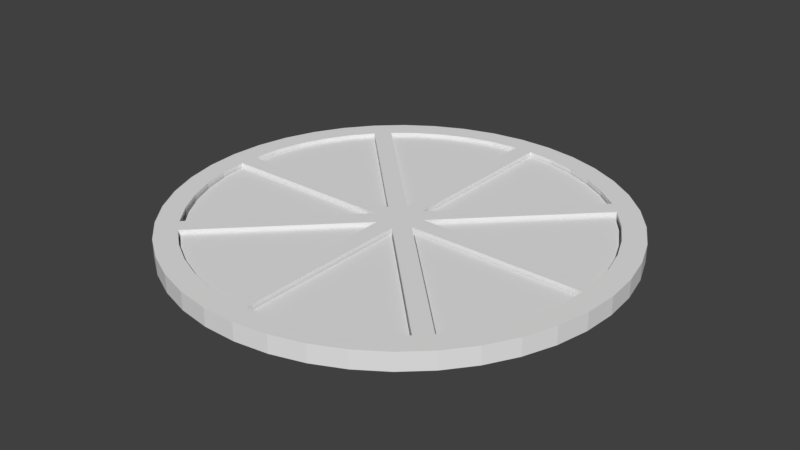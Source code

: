 # Source: tomatoslice.blend  (saved by Blender 2.78.0; exported with 4.5.12 LTS)
import bpy
from mathutils import Matrix  # noqa: F401  (used for matrix-valued properties, if any)

bpy.ops.wm.read_factory_settings(use_empty=True)
scene = bpy.context.scene
scene.name = 'Scene'

# ---- collections
col_collection_1 = bpy.data.collections.new('Collection 1'); scene.collection.children.link(col_collection_1)

# ---- world
world_world = bpy.data.worlds.new('World'); scene.world = world_world
world_world.color = (0.05088, 0.05088, 0.05088)
world_world.use_sun_shadow = False
world_world.sun_shadow_jitter_overblur = 0.0
world_world.cycles.sampling_method = 'MANUAL'

# ---- meshes
me_tomatoslice_001 = bpy.data.meshes.new('Tomatoslice.001')
me_tomatoslice_001.from_pydata([(-0.0267, 0.5676, 0.0127), (-0.1048, 0.5589, 0.0127), (-0.0267, 0.06367, 0.0127), (-0.181, 0.5391, 0.0127), (-0.2535, 0.5089, 0.0127), (-0.3211, 0.4686, 0.0127), (-0.3822, 0.4192, 0.0127), (-0.0267, 0.5676, -0.0127), (-0.1048, 0.5589, -0.0127), (-0.181, 0.5391, -0.0127), (-0.2535, 0.5089, -0.0127), (-0.3211, 0.4686, -0.0127), (-0.3822, 0.4192, -0.0127), (-0.0267, 0.06367, -0.0127), (-0.38, -0.4201, 0.0127), (-0.3195, -0.4691, 0.0127), (-0.02716, -0.06724, 0.0127), (-0.2524, -0.5089, 0.0127), (-0.1803, -0.5384, 0.0127), (-0.1047, -0.5572, 0.0127), (-0.02716, -0.5648, 0.0127), (-0.38, -0.4201, -0.0127), (-0.3195, -0.4691, -0.0127), (-0.2524, -0.5089, -0.0127), (-0.1803, -0.5384, -0.0127), (-0.1047, -0.5572, -0.0127), (-0.02716, -0.5648, -0.0127), (-0.02716, -0.06724, -0.0127), (0.02987, -0.5631, 0.0127), (0.1069, -0.5565, 0.0127), (0.02987, -0.07059, 0.0127), (0.182, -0.5383, 0.0127), (0.2535, -0.509, 0.0127), (0.3198, -0.4693, 0.0127), (0.3794, -0.4201, 0.0127), (0.02987, -0.5631, -0.0127), (0.1069, -0.5565, -0.0127), (0.182, -0.5383, -0.0127), (0.2535, -0.509, -0.0127), (0.3198, -0.4693, -0.0127), (0.3794, -0.4201, -0.0127), (0.02987, -0.07059, -0.0127), (0.5629, -0.03275, 0.0127), (0.07439, -0.03275, 0.0127), (0.5546, -0.1087, 0.0127), (0.5359, -0.1828, 0.0127), (0.5069, -0.2535, 0.0127), (0.4685, -0.3195, 0.0127), (0.4212, -0.3795, 0.0127), (0.07439, -0.03275, -0.0127), (0.4212, -0.3795, -0.0127), (0.4685, -0.3195, -0.0127), (0.5069, -0.2535, -0.0127), (0.5359, -0.1828, -0.0127), (0.5546, -0.1087, -0.0127), (0.5629, -0.03275, -0.0127), (0.5654, 0.02637, 0.0127), (0.556, 0.1031, 0.0127), (0.07039, 0.02637, 0.0127), (0.5366, 0.178, 0.0127), (0.5074, 0.2496, 0.0127), (0.4691, 0.3167, 0.0127), (0.4223, 0.3783, 0.0127), (0.5654, 0.02637, -0.0127), (0.556, 0.1031, -0.0127), (0.5366, 0.178, -0.0127), (0.5074, 0.2496, -0.0127), (0.4691, 0.3167, -0.0127), (0.4223, 0.3783, -0.0127), (0.07039, 0.02637, -0.0127), (-0.5676, -0.02908, 0.0127), (-0.5571, -0.1062, 0.0127), (-0.06532, -0.02908, 0.0127), (-0.5361, -0.1811, 0.0127), (-0.5051, -0.2525, 0.0127), (-0.4646, -0.3189, 0.0127), (-0.4154, -0.3791, 0.0127), (-0.5676, -0.02908, -0.0127), (-0.5571, -0.1062, -0.0127), (-0.5361, -0.1811, -0.0127), (-0.5051, -0.2525, -0.0127), (-0.4646, -0.3189, -0.0127), (-0.4154, -0.3791, -0.0127), (-0.06532, -0.02908, -0.0127), (0.383, 0.4192, 0.0127), (0.3217, 0.4684, 0.0127), (0.02743, 0.06367, 0.0127), (0.2541, 0.5085, 0.0127), (0.1816, 0.5386, 0.0127), (0.1055, 0.5582, 0.0127), (0.02743, 0.5668, 0.0127), (0.383, 0.4192, -0.0127), (0.3217, 0.4684, -0.0127), (0.2541, 0.5085, -0.0127), (0.1816, 0.5386, -0.0127), (0.1055, 0.5582, -0.0127), (0.02743, 0.5668, -0.0127), (0.02743, 0.06367, -0.0127), (-0.4214, 0.3829, 0.0127), (-0.4704, 0.3209, 0.0127), (-0.06294, 0.02439, 0.0127), (-0.5103, 0.2527, 0.0127), (-0.5401, 0.1796, 0.0127), (-0.5593, 0.1029, 0.0127), (-0.5676, 0.02439, 0.0127), (-0.4214, 0.3829, -0.0127), (-0.4704, 0.3209, -0.0127), (-0.5103, 0.2527, -0.0127), (-0.5401, 0.1796, -0.0127), (-0.5593, 0.1029, -0.0127), (-0.5676, 0.02439, -0.0127), (-0.06294, 0.02439, -0.0127), (-0.4211, -0.3864, 0.0254), (0.571, 0.02304, 0.0254), (0.4212, -0.3863, 0.0254), (0.5708, -0.02776, 0.0254), (-0.0254, 0.5709, 0.0254)], [(113, 115)], [(0, 1, 2), (2, 1, 3), (2, 3, 4), (4, 5, 2), (2, 5, 6), (0, 7, 1), (1, 7, 8), (1, 8, 9), (1, 9, 3), (3, 9, 10), (3, 10, 4), (4, 10, 11), (4, 11, 5), (5, 11, 12), (5, 12, 6), (12, 13, 6), (6, 13, 2), (13, 7, 2), (2, 7, 0), (7, 13, 8), (8, 13, 9), (9, 13, 10), (10, 13, 11), (11, 13, 12), (14, 15, 16), (16, 15, 17), (16, 17, 18), (18, 19, 16), (16, 19, 20), (21, 22, 14), (14, 22, 15), (15, 22, 23), (15, 23, 17), (17, 23, 24), (17, 24, 18), (18, 24, 25), (18, 25, 19), (19, 25, 26), (19, 26, 20), (26, 27, 20), (20, 27, 16), (27, 21, 16), (16, 21, 14), (21, 27, 22), (22, 27, 23), (23, 27, 24), (24, 27, 25), (25, 27, 26), (28, 29, 30), (30, 29, 31), (30, 31, 32), (32, 33, 30), (30, 33, 34), (35, 36, 28), (28, 36, 29), (29, 36, 37), (29, 37, 31), (31, 37, 38), (31, 38, 32), (32, 38, 39), (32, 39, 33), (33, 39, 34), (34, 39, 40), (40, 41, 34), (34, 41, 30), (41, 35, 30), (30, 35, 28), (35, 41, 36), (36, 41, 37), (37, 41, 38), (38, 41, 39), (39, 41, 40), (42, 43, 44), (44, 43, 45), (45, 43, 46), (46, 43, 47), (47, 43, 48), (49, 50, 43), (43, 50, 48), (50, 51, 48), (48, 51, 47), (47, 51, 52), (47, 52, 46), (46, 52, 53), (46, 53, 45), (45, 53, 54), (45, 54, 44), (44, 54, 42), (42, 54, 55), (55, 49, 42), (42, 49, 43), (55, 54, 49), (49, 54, 53), (49, 53, 52), (52, 51, 49), (49, 51, 50), (56, 57, 58), (58, 57, 59), (58, 59, 60), (60, 61, 58), (58, 61, 62), (63, 64, 56), (56, 64, 57), (57, 64, 65), (57, 65, 59), (59, 65, 66), (59, 66, 60), (60, 66, 67), (60, 67, 61), (61, 67, 62), (62, 67, 68), (68, 69, 62), (62, 69, 58), (69, 63, 58), (58, 63, 56), (63, 69, 64), (64, 69, 65), (65, 69, 66), (66, 69, 67), (67, 69, 68), (70, 71, 72), (72, 71, 73), (72, 73, 74), (74, 75, 72), (72, 75, 76), (77, 78, 70), (70, 78, 71), (71, 78, 79), (71, 79, 73), (73, 79, 80), (73, 80, 74), (74, 80, 81), (74, 81, 75), (75, 81, 76), (76, 81, 82), (82, 83, 76), (76, 83, 72), (83, 77, 72), (72, 77, 70), (77, 83, 78), (78, 83, 79), (79, 83, 80), (80, 83, 81), (81, 83, 82), (84, 85, 86), (86, 85, 87), (86, 87, 88), (88, 89, 86), (86, 89, 90), (84, 91, 85), (85, 91, 92), (85, 92, 93), (85, 93, 87), (87, 93, 94), (87, 94, 88), (88, 94, 95), (88, 95, 89), (89, 95, 96), (89, 96, 90), (96, 97, 90), (90, 97, 86), (97, 91, 86), (86, 91, 84), (91, 97, 92), (92, 97, 93), (93, 97, 94), (94, 97, 95), (95, 97, 96), (98, 99, 100), (100, 99, 101), (100, 101, 102), (102, 103, 100), (100, 103, 104), (105, 106, 98), (98, 106, 99), (99, 106, 107), (99, 107, 101), (101, 107, 108), (101, 108, 102), (102, 108, 109), (102, 109, 103), (103, 109, 104), (104, 109, 110), (110, 111, 104), (104, 111, 100), (111, 105, 100), (100, 105, 98), (105, 111, 106), (106, 111, 107), (107, 111, 108), (108, 111, 109), (109, 111, 110)])
me_tomatoslice_001.use_remesh_preserve_volume = False
me_tomatoslice_001.use_remesh_preserve_attributes = False
me_tomatoslice_001.use_mirror_vertex_groups = False
me_tomatoslice_001.update()
me_tomatoslice = bpy.data.meshes.new('Tomatoslice')
me_tomatoslice.from_pydata([(-0.0254, 0.06025, -0.0254), (-0.4222, 0.3852, -0.0254), (-0.3863, 0.4212, -0.0254), (-0.4655, 0.4319, -0.0254), (-0.3959, 0.4965, -0.0254), (-0.0254, 0.5709, -0.0254), (0.0254, 0.5709, -0.0254), (0.0254, 0.06003, -0.0254), (-0.06003, 0.02304, -0.0254), (0.06025, 0.02304, -0.0254), (-0.0624, -0.02776, -0.0254), (0.06261, -0.02776, -0.0254), (0.0254, -0.0624, -0.0254), (0.3852, -0.4222, -0.0254), (0.4212, -0.3863, -0.0254), (0.4655, -0.4319, -0.0254), (0.5247, -0.3577, -0.0254), (0.4705, -0.3244, -0.0254), (0.5109, -0.2562, -0.0254), (-0.1046, 0.5619, -0.0254), (-0.04745, 0.6332, -0.0254), (0.04745, 0.6332, -0.0254), (0.1046, 0.5618, -0.0254), (0.1413, 0.6191, -0.0254), (0.1818, 0.5418, -0.0254), (0.232, 0.5911, -0.0254), (0.2554, 0.5113, -0.0254), (0.3175, 0.5499, -0.0254), (0.3241, 0.4707, -0.0254), (0.3959, 0.4965, -0.0254), (0.3864, 0.4211, -0.0254), (0.4655, 0.4319, -0.0254), (0.4223, 0.3851, -0.0254), (0.5247, 0.3577, -0.0254), (0.4718, 0.3225, -0.0254), (0.5122, 0.2536, -0.0254), (0.5721, 0.2755, -0.0254), (0.5425, 0.1797, -0.0254), (0.6068, 0.1872, -0.0254), (0.5623, 0.1024, -0.0254), (0.6279, 0.09464, -0.0254), (0.571, 0.02304, -0.0254), (0.635, 7.777e-17, -0.0254), (0.5708, -0.02776, -0.0254), (0.6279, -0.09464, -0.0254), (0.5615, -0.1064, -0.0254), (0.6068, -0.1872, -0.0254), (0.5414, -0.1831, -0.0254), (0.5721, -0.2755, -0.0254), (-0.1413, 0.6191, -0.0254), (-0.1817, 0.5418, -0.0254), (-0.232, 0.5911, -0.0254), (-0.2553, 0.5113, -0.0254), (-0.3175, 0.5499, -0.0254), (-0.324, 0.4708, -0.0254), (-0.0254, -0.06261, -0.0254), (0.0254, -0.5709, -0.0254), (-0.0254, -0.5709, -0.0254), (-0.04745, -0.6332, -0.0254), (-0.1042, -0.5619, -0.0254), (-0.1413, -0.6191, -0.0254), (-0.1811, -0.5421, -0.0254), (-0.232, -0.5911, -0.0254), (-0.2544, -0.5117, -0.0254), (-0.3175, -0.5499, -0.0254), (-0.3229, -0.4716, -0.0254), (-0.3959, -0.4965, -0.0254), (-0.3851, -0.4223, -0.0254), (-0.4655, -0.4319, -0.0254), (-0.4211, -0.3864, -0.0254), (-0.5247, -0.3577, -0.0254), (-0.4705, -0.3245, -0.0254), (-0.5108, -0.2563, -0.0254), (-0.5721, -0.2755, -0.0254), (-0.5414, -0.1831, -0.0254), (-0.6068, -0.1872, -0.0254), (-0.5615, -0.1065, -0.0254), (-0.6279, -0.09464, -0.0254), (-0.5708, -0.02776, -0.0254), (-0.635, 0.0, -0.0254), (-0.571, 0.02304, -0.0254), (-0.6279, 0.09464, -0.0254), (-0.5622, 0.1024, -0.0254), (-0.6068, 0.1872, -0.0254), (-0.5425, 0.1798, -0.0254), (-0.5721, 0.2755, -0.0254), (-0.5121, 0.2537, -0.0254), (-0.5247, 0.3577, -0.0254), (-0.4718, 0.3226, -0.0254), (0.04745, -0.6332, -0.0254), (0.1043, -0.5619, -0.0254), (0.1413, -0.6191, -0.0254), (0.1811, -0.542, -0.0254), (0.232, -0.5911, -0.0254), (0.2545, -0.5117, -0.0254), (0.3175, -0.5499, -0.0254), (0.323, -0.4715, -0.0254), (0.3959, -0.4965, -0.0254), (0.4223, 0.3851, 0.0254), (0.06025, 0.02304, 0.0254), (0.3864, 0.4211, 0.0254), (0.0254, 0.06003, 0.0254), (-0.3851, -0.4223, 0.0254), (-0.0254, -0.06261, 0.0254), (-0.4211, -0.3864, 0.0254), (-0.0624, -0.02776, 0.0254), (-0.4705, -0.3245, 0.0254), (-0.5108, -0.2563, 0.0254), (-0.5414, -0.1831, 0.0254), (-0.5615, -0.1065, 0.0254), (-0.5708, -0.02776, 0.0254), (-0.0254, -0.5709, 0.0254), (0.571, 0.02304, 0.0254), (0.3241, 0.4707, 0.0254), (0.2554, 0.5113, 0.0254), (0.1818, 0.5418, 0.0254), (0.1046, 0.5618, 0.0254), (0.0254, 0.5709, 0.0254), (0.4718, 0.3225, 0.0254), (0.5122, 0.2536, 0.0254), (0.5425, 0.1797, 0.0254), (0.5623, 0.1024, 0.0254), (0.06261, -0.02776, 0.0254), (0.3852, -0.4222, 0.0254), (0.4212, -0.3863, 0.0254), (0.4655, -0.4319, 0.0254), (0.5247, -0.3577, 0.0254), (0.5708, -0.02776, 0.0254), (-0.06003, 0.02304, 0.0254), (-0.0254, 0.06025, 0.0254), (-0.0254, 0.5709, 0.0254), (-0.04745, 0.6332, 0.0254), (-0.1046, 0.5619, 0.0254), (-0.1413, 0.6191, 0.0254), (-0.1817, 0.5418, 0.0254), (-0.232, 0.5911, 0.0254), (-0.2553, 0.5113, 0.0254), (-0.3175, 0.5499, 0.0254), (-0.324, 0.4708, 0.0254), (-0.3959, 0.4965, 0.0254), (-0.3863, 0.4212, 0.0254), (-0.4655, 0.4319, 0.0254), (-0.4222, 0.3852, 0.0254), (-0.5247, 0.3577, 0.0254), (-0.4718, 0.3226, 0.0254), (-0.5121, 0.2537, 0.0254), (-0.5721, 0.2755, 0.0254), (-0.5425, 0.1798, 0.0254), (-0.6068, 0.1872, 0.0254), (-0.5622, 0.1024, 0.0254), (-0.6279, 0.09464, 0.0254), (-0.571, 0.02304, 0.0254), (-0.635, 0.0, 0.0254), (-0.6279, -0.09464, 0.0254), (-0.6068, -0.1872, 0.0254), (-0.5721, -0.2755, 0.0254), (-0.5247, -0.3577, 0.0254), (-0.4655, -0.4319, 0.0254), (-0.3959, -0.4965, 0.0254), (-0.3229, -0.4716, 0.0254), (-0.3175, -0.5499, 0.0254), (-0.2544, -0.5117, 0.0254), (-0.232, -0.5911, 0.0254), (-0.1811, -0.5421, 0.0254), (-0.1413, -0.6191, 0.0254), (-0.1042, -0.5619, 0.0254), (-0.04745, -0.6332, 0.0254), (0.04745, -0.6332, 0.0254), (0.0254, -0.5709, 0.0254), (0.1043, -0.5619, 0.0254), (0.1413, -0.6191, 0.0254), (0.1811, -0.542, 0.0254), (0.232, -0.5911, 0.0254), (0.2545, -0.5117, 0.0254), (0.3175, -0.5499, 0.0254), (0.323, -0.4715, 0.0254), (0.3959, -0.4965, 0.0254), (0.5615, -0.1064, 0.0254), (0.6279, -0.09464, 0.0254), (0.635, 7.777e-17, 0.0254), (0.6279, 0.09464, 0.0254), (0.6068, 0.1872, 0.0254), (0.5721, 0.2755, 0.0254), (0.5247, 0.3577, 0.0254), (0.4655, 0.4319, 0.0254), (0.3959, 0.4965, 0.0254), (0.3175, 0.5499, 0.0254), (0.232, 0.5911, 0.0254), (0.1413, 0.6191, 0.0254), (0.04745, 0.6332, 0.0254), (0.6068, -0.1872, 0.0254), (0.5414, -0.1831, 0.0254), (0.5721, -0.2755, 0.0254), (0.5109, -0.2562, 0.0254), (0.4705, -0.3244, 0.0254), (0.0254, -0.0624, 0.0254)], [], [(0, 1, 2), (2, 1, 3), (2, 3, 4), (5, 6, 0), (0, 6, 7), (0, 7, 8), (8, 7, 9), (8, 9, 10), (10, 9, 11), (10, 11, 12), (12, 11, 13), (13, 11, 14), (13, 14, 15), (15, 14, 16), (16, 14, 17), (16, 17, 18), (19, 20, 5), (5, 20, 21), (5, 21, 6), (6, 21, 22), (22, 21, 23), (22, 23, 24), (24, 23, 25), (24, 25, 26), (26, 25, 27), (26, 27, 28), (28, 27, 29), (28, 29, 30), (30, 29, 31), (30, 31, 32), (32, 31, 33), (32, 33, 34), (34, 33, 35), (35, 33, 36), (35, 36, 37), (37, 36, 38), (37, 38, 39), (39, 38, 40), (39, 40, 41), (41, 40, 42), (41, 42, 43), (43, 42, 44), (43, 44, 45), (45, 44, 46), (45, 46, 47), (47, 46, 48), (47, 48, 18), (18, 48, 16), (20, 19, 49), (49, 19, 50), (49, 50, 51), (51, 50, 52), (51, 52, 53), (53, 52, 54), (53, 54, 4), (4, 54, 2), (10, 12, 55), (55, 12, 56), (55, 56, 57), (57, 56, 58), (57, 58, 59), (59, 58, 60), (59, 60, 61), (61, 60, 62), (61, 62, 63), (63, 62, 64), (63, 64, 65), (65, 64, 66), (65, 66, 67), (67, 66, 68), (67, 68, 69), (69, 68, 70), (69, 70, 71), (71, 70, 72), (72, 70, 73), (72, 73, 74), (74, 73, 75), (74, 75, 76), (76, 75, 77), (76, 77, 78), (78, 77, 79), (78, 79, 80), (80, 79, 81), (80, 81, 82), (82, 81, 83), (82, 83, 84), (84, 83, 85), (84, 85, 86), (86, 85, 87), (86, 87, 88), (88, 87, 1), (1, 87, 3), (58, 56, 89), (89, 56, 90), (89, 90, 91), (91, 90, 92), (91, 92, 93), (93, 92, 94), (93, 94, 95), (95, 94, 96), (95, 96, 97), (97, 96, 13), (97, 13, 15), (9, 7, 32), (32, 7, 30), (78, 80, 10), (10, 80, 8), (8, 1, 0), (43, 11, 41), (41, 11, 9), (55, 67, 10), (10, 67, 69), (98, 99, 32), (32, 99, 9), (30, 7, 100), (100, 7, 101), (67, 55, 102), (102, 55, 103), (104, 105, 69), (69, 105, 10), (69, 71, 104), (104, 71, 106), (106, 71, 72), (106, 72, 107), (107, 72, 108), (108, 72, 74), (108, 74, 76), (108, 76, 109), (109, 76, 78), (109, 78, 110), (55, 57, 103), (103, 57, 111), (105, 110, 10), (10, 110, 78), (99, 112, 9), (9, 112, 41), (100, 113, 30), (30, 113, 28), (28, 113, 114), (28, 114, 26), (26, 114, 24), (24, 114, 115), (24, 115, 116), (24, 116, 22), (22, 116, 117), (22, 117, 6), (32, 34, 98), (98, 34, 118), (118, 34, 35), (118, 35, 119), (119, 35, 120), (120, 35, 37), (120, 37, 39), (120, 39, 121), (121, 39, 41), (121, 41, 112), (122, 123, 124), (124, 123, 125), (124, 125, 126), (127, 112, 122), (122, 112, 99), (122, 99, 128), (128, 99, 101), (128, 101, 129), (129, 101, 117), (129, 117, 130), (130, 117, 131), (130, 131, 132), (132, 131, 133), (132, 133, 134), (134, 133, 135), (134, 135, 136), (136, 135, 137), (136, 137, 138), (138, 137, 139), (138, 139, 140), (140, 139, 141), (140, 141, 142), (142, 141, 143), (142, 143, 144), (144, 143, 145), (145, 143, 146), (145, 146, 147), (147, 146, 148), (147, 148, 149), (149, 148, 150), (149, 150, 151), (151, 150, 152), (151, 152, 110), (110, 152, 153), (110, 153, 109), (109, 153, 154), (109, 154, 108), (108, 154, 155), (108, 155, 107), (107, 155, 156), (107, 156, 106), (106, 156, 104), (104, 156, 157), (104, 157, 102), (102, 157, 158), (102, 158, 159), (159, 158, 160), (159, 160, 161), (161, 160, 162), (161, 162, 163), (163, 162, 164), (163, 164, 165), (165, 164, 166), (165, 166, 111), (111, 166, 167), (111, 167, 168), (168, 167, 169), (169, 167, 170), (169, 170, 171), (171, 170, 172), (171, 172, 173), (173, 172, 174), (173, 174, 175), (175, 174, 176), (175, 176, 123), (123, 176, 125), (177, 178, 127), (127, 178, 179), (127, 179, 112), (112, 179, 180), (112, 180, 121), (121, 180, 181), (121, 181, 120), (120, 181, 182), (120, 182, 119), (119, 182, 183), (119, 183, 118), (118, 183, 98), (98, 183, 184), (98, 184, 100), (100, 184, 185), (100, 185, 113), (113, 185, 186), (113, 186, 114), (114, 186, 187), (114, 187, 115), (115, 187, 188), (115, 188, 116), (116, 188, 189), (116, 189, 117), (117, 189, 131), (178, 177, 190), (190, 177, 191), (190, 191, 192), (192, 191, 193), (192, 193, 126), (126, 193, 194), (126, 194, 124), (140, 142, 129), (129, 142, 128), (151, 105, 128), (128, 105, 103), (128, 103, 195), (195, 103, 168), (168, 103, 111), (100, 101, 98), (98, 101, 99), (110, 105, 151), (103, 105, 102), (102, 105, 104), (128, 195, 122), (122, 195, 123), (12, 13, 195), (195, 13, 123), (1, 8, 142), (142, 8, 128), (122, 124, 11), (11, 124, 14), (140, 129, 2), (2, 129, 0), (2, 54, 140), (140, 54, 138), (138, 54, 52), (138, 52, 136), (136, 52, 134), (134, 52, 50), (134, 50, 19), (134, 19, 132), (132, 19, 5), (132, 5, 130), (142, 144, 1), (1, 144, 88), (88, 144, 145), (88, 145, 86), (86, 145, 84), (84, 145, 147), (84, 147, 149), (84, 149, 82), (82, 149, 151), (82, 151, 80), (8, 80, 128), (128, 80, 151), (11, 43, 122), (122, 43, 127), (124, 194, 14), (14, 194, 17), (17, 194, 193), (17, 193, 18), (18, 193, 47), (47, 193, 191), (47, 191, 177), (47, 177, 45), (45, 177, 127), (45, 127, 43), (7, 6, 101), (101, 6, 117), (129, 130, 0), (0, 130, 5), (195, 168, 12), (12, 168, 56), (102, 159, 67), (67, 159, 65), (65, 159, 161), (65, 161, 63), (63, 161, 61), (61, 161, 163), (61, 163, 165), (61, 165, 59), (59, 165, 111), (59, 111, 57), (13, 96, 123), (123, 96, 175), (175, 96, 94), (175, 94, 173), (173, 94, 171), (171, 94, 92), (171, 92, 90), (171, 90, 169), (169, 90, 56), (169, 56, 168), (40, 180, 42), (42, 180, 179), (42, 179, 44), (44, 179, 178), (44, 178, 46), (46, 178, 190), (46, 190, 48), (48, 190, 192), (48, 192, 16), (16, 192, 126), (16, 126, 15), (15, 126, 125), (15, 125, 97), (97, 125, 176), (97, 176, 95), (95, 176, 174), (95, 174, 93), (93, 174, 172), (93, 172, 91), (91, 172, 170), (91, 170, 89), (89, 170, 167), (89, 167, 58), (58, 167, 166), (58, 166, 60), (60, 166, 164), (60, 164, 62), (62, 164, 162), (62, 162, 64), (64, 162, 160), (64, 160, 66), (66, 160, 158), (66, 158, 68), (68, 158, 157), (68, 157, 70), (70, 157, 156), (70, 156, 73), (73, 156, 155), (73, 155, 75), (75, 155, 154), (75, 154, 77), (77, 154, 153), (77, 153, 79), (79, 153, 152), (79, 152, 81), (81, 152, 150), (81, 150, 83), (83, 150, 148), (83, 148, 85), (85, 148, 146), (85, 146, 87), (87, 146, 143), (87, 143, 3), (3, 143, 141), (3, 141, 4), (4, 141, 139), (4, 139, 53), (53, 139, 137), (53, 137, 51), (51, 137, 135), (51, 135, 49), (49, 135, 133), (49, 133, 20), (20, 133, 131), (20, 131, 21), (21, 131, 189), (21, 189, 23), (23, 189, 188), (23, 188, 25), (25, 188, 187), (25, 187, 27), (27, 187, 186), (27, 186, 29), (29, 186, 185), (29, 185, 31), (31, 185, 184), (31, 184, 33), (33, 184, 183), (33, 183, 36), (36, 183, 182), (36, 182, 38), (38, 182, 181), (38, 181, 40), (40, 181, 180)])
me_tomatoslice.use_remesh_preserve_volume = False
me_tomatoslice.use_remesh_preserve_attributes = False
me_tomatoslice.use_mirror_vertex_groups = False
me_tomatoslice.update()

# ---- objects
ob_tomatoslice_001 = bpy.data.objects.new('Tomatoslice.001', me_tomatoslice_001)
ob_tomatoslice = bpy.data.objects.new('Tomatoslice', me_tomatoslice)

# ---- transforms, parenting, visibility, modifiers, constraints
ob_tomatoslice_001.location = (0.0, 0.0, 0.025)
ob_tomatoslice_001.lineart.crease_threshold = 0.0
ob_tomatoslice.location = (0.0, 0.0, 0.025)
ob_tomatoslice.lineart.crease_threshold = 0.0

# ---- collection membership
col_collection_1.objects.link(ob_tomatoslice_001)
col_collection_1.objects.link(ob_tomatoslice)

# ---- scene / render settings (as saved in the file)
scene.frame_start = 1; scene.frame_end = 250; scene.frame_set(1)
scene.render.engine = 'BLENDER_EEVEE_NEXT'
scene.render.resolution_percentage = 50
scene.render.dither_intensity = 0.0
scene.cycles.use_denoising = False
scene.cycles.samples = 128
scene.cycles.sampling_pattern = 'TABULATED_SOBOL'
scene.cycles.light_sampling_threshold = 0.0
scene.cycles.use_adaptive_sampling = False
scene.cycles.use_light_tree = False
scene.cycles.blur_glossy = 0.0
scene.cycles.sample_clamp_indirect = 0.0
scene.view_settings.view_transform = 'Standard'
bpy.context.view_layer.update()

# ---- added for rendering (the .blend has no active camera and no usable light): camera, sun
cam_auto = bpy.data.cameras.new('AutoCamera')
cam_auto.lens = 50.0
cam_auto.sensor_width = 36.0
cam_auto.clip_end = 1000.0
ob_auto_camera = bpy.data.objects.new('AutoCamera', cam_auto)
scene.collection.objects.link(ob_auto_camera)
ob_auto_camera.location = (1.66009, -1.99211, 1.35308)
ob_auto_camera.rotation_euler = (1.09748, -7.21219e-08, 0.694738)
scene.camera = ob_auto_camera
light_auto_sun = bpy.data.lights.new('AutoSun', 'SUN')
light_auto_sun.energy = 3.0
light_auto_sun.angle = 0.0523599
ob_auto_sun = bpy.data.objects.new('AutoSun', light_auto_sun)
scene.collection.objects.link(ob_auto_sun)
ob_auto_sun.rotation_euler = (0.872665, 0.174533, 0.523599)
bpy.context.view_layer.update()
